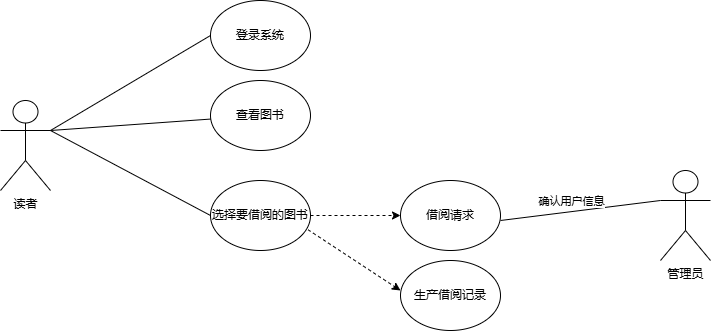

The diagram above was exported from draw.io. Its source (the exported page's mxGraphModel, read from the mxfile embedded in the PNG):
<mxGraphModel dx="1048" dy="756" grid="1" gridSize="10" guides="1" tooltips="1" connect="1" arrows="1" fold="1" page="1" pageScale="1" pageWidth="827" pageHeight="1169" math="0" shadow="0">
  <root>
    <mxCell id="0" />
    <mxCell id="1" parent="0" />
    <mxCell id="KfJVsh878qX3W54RBhMT-1" value="读者" style="shape=umlActor;verticalLabelPosition=bottom;verticalAlign=top;html=1;outlineConnect=0;" vertex="1" parent="1">
      <mxGeometry x="30" y="230" width="50" height="90" as="geometry" />
    </mxCell>
    <mxCell id="KfJVsh878qX3W54RBhMT-6" value="登录系统" style="ellipse;whiteSpace=wrap;html=1;" vertex="1" parent="1">
      <mxGeometry x="240" y="130" width="100" height="70" as="geometry" />
    </mxCell>
    <mxCell id="KfJVsh878qX3W54RBhMT-8" value="查看图书" style="ellipse;whiteSpace=wrap;html=1;" vertex="1" parent="1">
      <mxGeometry x="240" y="210" width="100" height="70" as="geometry" />
    </mxCell>
    <mxCell id="KfJVsh878qX3W54RBhMT-39" style="edgeStyle=orthogonalEdgeStyle;rounded=0;orthogonalLoop=1;jettySize=auto;html=1;exitX=1;exitY=0.5;exitDx=0;exitDy=0;dashed=1;" edge="1" parent="1" source="KfJVsh878qX3W54RBhMT-10" target="KfJVsh878qX3W54RBhMT-38">
      <mxGeometry relative="1" as="geometry" />
    </mxCell>
    <mxCell id="KfJVsh878qX3W54RBhMT-10" value="选择要借阅的图书" style="ellipse;whiteSpace=wrap;html=1;" vertex="1" parent="1">
      <mxGeometry x="240" y="310" width="100" height="70" as="geometry" />
    </mxCell>
    <mxCell id="KfJVsh878qX3W54RBhMT-18" value="管理员" style="shape=umlActor;verticalLabelPosition=bottom;verticalAlign=top;html=1;outlineConnect=0;" vertex="1" parent="1">
      <mxGeometry x="690" y="300" width="50" height="90" as="geometry" />
    </mxCell>
    <mxCell id="KfJVsh878qX3W54RBhMT-27" value="" style="endArrow=none;html=1;rounded=0;entryX=0;entryY=0.5;entryDx=0;entryDy=0;" edge="1" parent="1" target="KfJVsh878qX3W54RBhMT-6">
      <mxGeometry width="50" height="50" relative="1" as="geometry">
        <mxPoint x="80" y="260" as="sourcePoint" />
        <mxPoint x="150" y="150" as="targetPoint" />
      </mxGeometry>
    </mxCell>
    <mxCell id="KfJVsh878qX3W54RBhMT-29" value="" style="endArrow=none;html=1;rounded=0;exitX=1;exitY=0.3333333333333333;exitDx=0;exitDy=0;exitPerimeter=0;" edge="1" parent="1" source="KfJVsh878qX3W54RBhMT-1" target="KfJVsh878qX3W54RBhMT-8">
      <mxGeometry width="50" height="50" relative="1" as="geometry">
        <mxPoint x="130" y="290" as="sourcePoint" />
        <mxPoint x="180" y="240" as="targetPoint" />
      </mxGeometry>
    </mxCell>
    <mxCell id="KfJVsh878qX3W54RBhMT-30" value="" style="endArrow=none;html=1;rounded=0;entryX=0;entryY=0.5;entryDx=0;entryDy=0;exitX=1;exitY=0.3333333333333333;exitDx=0;exitDy=0;exitPerimeter=0;" edge="1" parent="1" source="KfJVsh878qX3W54RBhMT-1" target="KfJVsh878qX3W54RBhMT-10">
      <mxGeometry width="50" height="50" relative="1" as="geometry">
        <mxPoint x="100" y="270" as="sourcePoint" />
        <mxPoint x="150" y="270" as="targetPoint" />
      </mxGeometry>
    </mxCell>
    <mxCell id="KfJVsh878qX3W54RBhMT-31" value="" style="endArrow=none;html=1;rounded=0;entryX=0;entryY=0.3333333333333333;entryDx=0;entryDy=0;entryPerimeter=0;" edge="1" parent="1" target="KfJVsh878qX3W54RBhMT-18">
      <mxGeometry width="50" height="50" relative="1" as="geometry">
        <mxPoint x="530" y="350" as="sourcePoint" />
        <mxPoint x="580" y="300" as="targetPoint" />
      </mxGeometry>
    </mxCell>
    <mxCell id="KfJVsh878qX3W54RBhMT-33" value="确认用户信息" style="edgeLabel;html=1;align=center;verticalAlign=middle;resizable=0;points=[];" vertex="1" connectable="0" parent="KfJVsh878qX3W54RBhMT-31">
      <mxGeometry x="-0.1204" y="-2" relative="1" as="geometry">
        <mxPoint y="-13" as="offset" />
      </mxGeometry>
    </mxCell>
    <mxCell id="KfJVsh878qX3W54RBhMT-38" value="借阅请求" style="ellipse;whiteSpace=wrap;html=1;" vertex="1" parent="1">
      <mxGeometry x="430" y="310" width="100" height="70" as="geometry" />
    </mxCell>
    <mxCell id="KfJVsh878qX3W54RBhMT-40" style="rounded=0;orthogonalLoop=1;jettySize=auto;html=1;exitX=0.976;exitY=0.704;exitDx=0;exitDy=0;dashed=1;exitPerimeter=0;" edge="1" parent="1" source="KfJVsh878qX3W54RBhMT-10">
      <mxGeometry relative="1" as="geometry">
        <mxPoint x="380" y="430" as="sourcePoint" />
        <mxPoint x="430" y="420" as="targetPoint" />
      </mxGeometry>
    </mxCell>
    <mxCell id="KfJVsh878qX3W54RBhMT-41" value="生产借阅记录" style="ellipse;whiteSpace=wrap;html=1;" vertex="1" parent="1">
      <mxGeometry x="430" y="390" width="100" height="70" as="geometry" />
    </mxCell>
  </root>
</mxGraphModel>